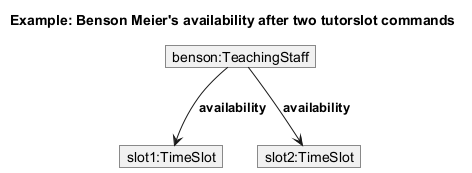

The diagram above was rendered by PlantUML. Its source (embedded in the PNG):
@startuml
!include ../style.puml
skinparam ClassFontColor #000000
skinparam ClassBorderColor #000000
skinparam ClassBackgroundColor #FFFFAA

title Example: Benson Meier's availability after two tutorslot commands

object "benson:TeachingStaff" as benson {
    name = "Benson Meier"
    position = "Professors"
}

object "slot1:TimeSlot" as slot1 {
    day = MONDAY
    start = 10:00
    end = 12:00
}

object "slot2:TimeSlot" as slot2 {
    day = WEDNESDAY
    start = 14:00
    end = 16:00
}

benson --> slot1 : availability
benson --> slot2 : availability
@enduml